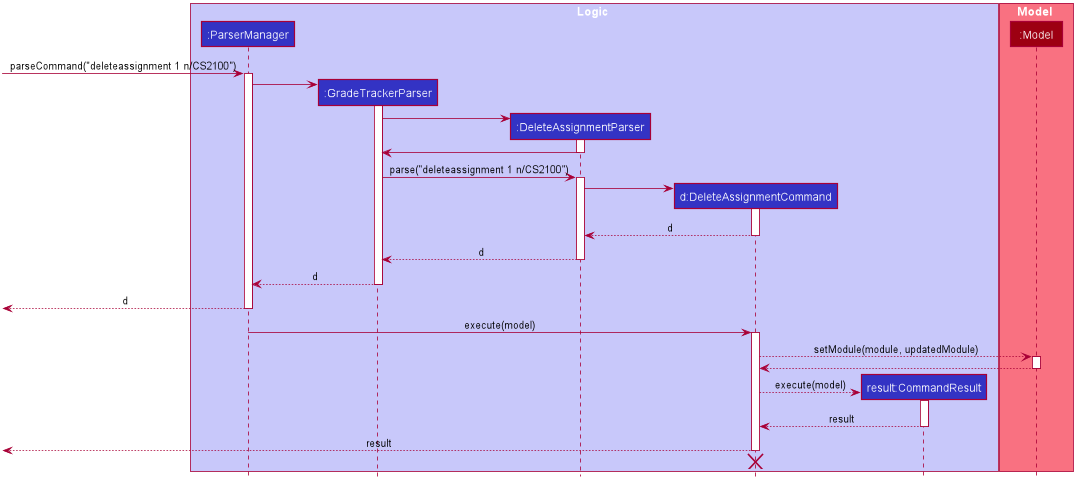

The diagram above was rendered by PlantUML. Its source (embedded in the PNG):
@startuml








skinparam BackgroundColor #FFFFFFF

skinparam Shadowing false

skinparam Class {
    FontColor #FFFFFF
    BorderThickness 1
    BorderColor #FFFFFF
    StereotypeFontColor #FFFFFF
    FontName Arial
}

skinparam Actor {
    BorderColor #000000
    Color #000000
    FontName Arial
}

skinparam Sequence {
    MessageAlign center
    BoxFontSize 15
    BoxPadding 0
    BoxFontColor #FFFFFF
    FontName Arial
}

skinparam Participant {
    FontColor #FFFFFFF
    Padding 20
}

skinparam MinClassWidth 50
skinparam ParticipantPadding 10
skinparam Shadowing false
skinparam DefaultTextAlignment center
skinparam packageStyle Rectangle

hide footbox
hide members
hide circle
skinparam classFontSize 12

box Logic #C8C8FA
participant ":ParserManager" as ParserManager #3333C4
participant ":GradeTrackerParser" as GradeTrackerParser #3333C4
participant ":DeleteAssignmentParser" as DeleteAssignmentParser #3333C4
participant "d:DeleteAssignmentCommand" as DeleteAssignmentCommand #3333C4
participant "result:CommandResult" as CommandResult #3333C4
end box

box Model #F97181
participant ":Model" as Model #9D0012
end box

 -> ParserManager : parseCommand("deleteassignment 1 n/CS2100")
activate ParserManager

create GradeTrackerParser
ParserManager -> GradeTrackerParser
activate GradeTrackerParser

create DeleteAssignmentParser
GradeTrackerParser -> DeleteAssignmentParser
activate DeleteAssignmentParser

DeleteAssignmentParser -> GradeTrackerParser
deactivate DeleteAssignmentParser

GradeTrackerParser -> DeleteAssignmentParser : parse("deleteassignment 1 n/CS2100")
activate DeleteAssignmentParser

create DeleteAssignmentCommand
DeleteAssignmentParser -> DeleteAssignmentCommand
activate DeleteAssignmentCommand

DeleteAssignmentCommand --> DeleteAssignmentParser : d
deactivate DeleteAssignmentCommand

DeleteAssignmentParser --> GradeTrackerParser : d
deactivate DeleteAssignmentParser

GradeTrackerParser --> ParserManager : d
deactivate GradeTrackerParser

[<-- ParserManager : d
deactivate ParserManager

ParserManager -> DeleteAssignmentCommand : execute(model)
activate DeleteAssignmentCommand

DeleteAssignmentCommand --> Model : setModule(module, updatedModule)
activate Model

Model --> DeleteAssignmentCommand
deactivate Model

create CommandResult
DeleteAssignmentCommand --> CommandResult : execute(model)
activate CommandResult

CommandResult --> DeleteAssignmentCommand : result
deactivate CommandResult

[<--DeleteAssignmentCommand : result
deactivate DeleteAssignmentCommand
CommandResult -[hidden]-> DeleteAssignmentCommand
destroy DeleteAssignmentCommand

@enduml